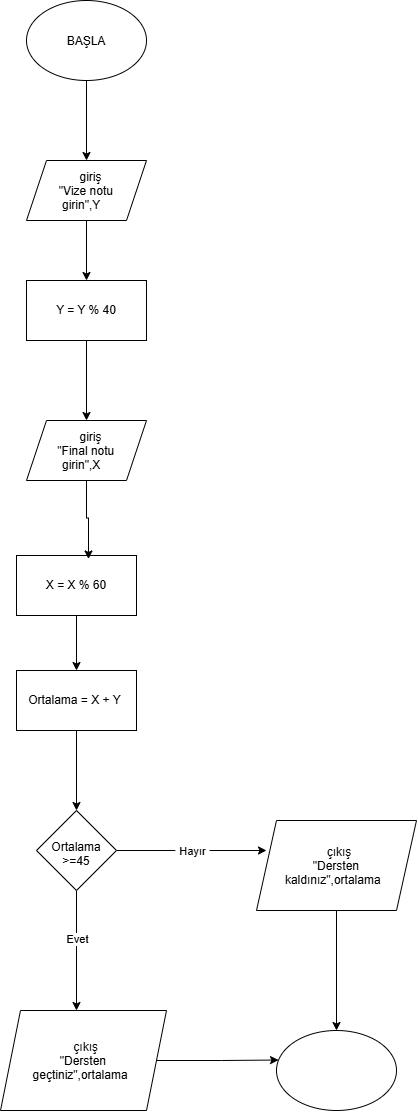

The diagram above was exported from draw.io. Its source (the exported page's mxGraphModel, read from the mxfile embedded in the PNG):
<mxGraphModel dx="934" dy="597" grid="1" gridSize="10" guides="1" tooltips="1" connect="1" arrows="1" fold="1" page="1" pageScale="1" pageWidth="827" pageHeight="1169" math="0" shadow="0">
  <root>
    <mxCell id="0" />
    <mxCell id="1" parent="0" />
    <mxCell id="1Ik2AE4ZWCNblu5WadOV-2" edge="1" parent="1" source="1Ik2AE4ZWCNblu5WadOV-1" style="edgeStyle=orthogonalEdgeStyle;rounded=0;orthogonalLoop=1;jettySize=auto;html=1;exitX=0.5;exitY=1;exitDx=0;exitDy=0;defaultLabelBackgroundColor=page;labelPadding=0 4;" target="1Ik2AE4ZWCNblu5WadOV-3">
      <mxGeometry relative="1" as="geometry">
        <mxPoint x="380" y="160" as="targetPoint" />
      </mxGeometry>
    </mxCell>
    <mxCell id="1Ik2AE4ZWCNblu5WadOV-1" parent="1" style="ellipse;whiteSpace=wrap;html=1;shapeInside=1;" value="BAŞLA" vertex="1">
      <mxGeometry height="80" width="120" x="320" as="geometry" />
    </mxCell>
    <mxCell id="1Ik2AE4ZWCNblu5WadOV-5" edge="1" parent="1" source="1Ik2AE4ZWCNblu5WadOV-3" style="edgeStyle=orthogonalEdgeStyle;rounded=0;orthogonalLoop=1;jettySize=auto;html=1;exitX=0.5;exitY=1;exitDx=0;exitDy=0;defaultLabelBackgroundColor=page;labelPadding=0 4;" target="1Ik2AE4ZWCNblu5WadOV-4">
      <mxGeometry relative="1" as="geometry" />
    </mxCell>
    <mxCell id="1Ik2AE4ZWCNblu5WadOV-3" parent="1" style="shape=parallelogram;perimeter=parallelogramPerimeter;whiteSpace=wrap;html=1;shapeInside=1;fixedSize=1;" value="giriş&lt;div&gt;&quot;Vize notu girin&quot;,Y&lt;/div&gt;&lt;div&gt;&lt;br&gt;&lt;/div&gt;" vertex="1">
      <mxGeometry height="60" width="120" x="320" y="160" as="geometry" />
    </mxCell>
    <mxCell id="1Ik2AE4ZWCNblu5WadOV-6" edge="1" parent="1" source="1Ik2AE4ZWCNblu5WadOV-4" style="edgeStyle=orthogonalEdgeStyle;rounded=0;orthogonalLoop=1;jettySize=auto;html=1;exitX=0.5;exitY=1;exitDx=0;exitDy=0;defaultLabelBackgroundColor=page;labelPadding=0 4;" target="1Ik2AE4ZWCNblu5WadOV-7">
      <mxGeometry relative="1" as="geometry">
        <mxPoint x="380" y="450" as="targetPoint" />
      </mxGeometry>
    </mxCell>
    <mxCell id="1Ik2AE4ZWCNblu5WadOV-4" parent="1" style="rounded=0;whiteSpace=wrap;html=1;" value="Y = Y % 40" vertex="1">
      <mxGeometry height="60" width="120" x="320" y="280" as="geometry" />
    </mxCell>
    <mxCell id="1Ik2AE4ZWCNblu5WadOV-7" parent="1" style="shape=parallelogram;perimeter=parallelogramPerimeter;whiteSpace=wrap;html=1;shapeInside=1;fixedSize=1;" value="giriş&lt;div&gt;&quot;Final notu girin&quot;,X&lt;/div&gt;" vertex="1">
      <mxGeometry height="60" width="120" x="320" y="420" as="geometry" />
    </mxCell>
    <mxCell id="1Ik2AE4ZWCNblu5WadOV-10" edge="1" parent="1" source="1Ik2AE4ZWCNblu5WadOV-8" style="edgeStyle=orthogonalEdgeStyle;rounded=0;orthogonalLoop=1;jettySize=auto;html=1;exitX=0.5;exitY=1;exitDx=0;exitDy=0;defaultLabelBackgroundColor=page;labelPadding=0 4;" target="1Ik2AE4ZWCNblu5WadOV-11">
      <mxGeometry relative="1" as="geometry">
        <mxPoint x="370" y="700" as="targetPoint" />
      </mxGeometry>
    </mxCell>
    <mxCell id="1Ik2AE4ZWCNblu5WadOV-8" parent="1" style="rounded=0;whiteSpace=wrap;html=1;" value="X = X % 60" vertex="1">
      <mxGeometry height="60" width="120" x="310" y="555" as="geometry" />
    </mxCell>
    <mxCell id="1Ik2AE4ZWCNblu5WadOV-9" edge="1" parent="1" source="1Ik2AE4ZWCNblu5WadOV-7" style="edgeStyle=orthogonalEdgeStyle;rounded=0;orthogonalLoop=1;jettySize=auto;html=1;exitX=0.5;exitY=1;exitDx=0;exitDy=0;entryX=0.6;entryY=0.058;entryDx=0;entryDy=0;entryPerimeter=0;defaultLabelBackgroundColor=page;labelPadding=0 4;" target="1Ik2AE4ZWCNblu5WadOV-8">
      <mxGeometry relative="1" as="geometry" />
    </mxCell>
    <mxCell id="1Ik2AE4ZWCNblu5WadOV-13" edge="1" parent="1" source="1Ik2AE4ZWCNblu5WadOV-11" style="edgeStyle=orthogonalEdgeStyle;rounded=0;orthogonalLoop=1;jettySize=auto;html=1;exitX=0.5;exitY=1;exitDx=0;exitDy=0;entryX=0.5;entryY=0;entryDx=0;entryDy=0;defaultLabelBackgroundColor=page;labelPadding=0 4;" target="1Ik2AE4ZWCNblu5WadOV-12">
      <mxGeometry relative="1" as="geometry" />
    </mxCell>
    <mxCell id="1Ik2AE4ZWCNblu5WadOV-11" parent="1" style="rounded=0;whiteSpace=wrap;html=1;" value="Ortalama = X + Y&amp;nbsp;" vertex="1">
      <mxGeometry height="60" width="120" x="310" y="670" as="geometry" />
    </mxCell>
    <mxCell id="1Ik2AE4ZWCNblu5WadOV-14" edge="1" parent="1" source="1Ik2AE4ZWCNblu5WadOV-12" style="edgeStyle=orthogonalEdgeStyle;rounded=0;orthogonalLoop=1;jettySize=auto;html=1;exitX=0.5;exitY=1;exitDx=0;exitDy=0;defaultLabelBackgroundColor=page;labelPadding=0 4;">
      <mxGeometry relative="1" as="geometry">
        <mxPoint x="370" y="1010" as="targetPoint" />
      </mxGeometry>
    </mxCell>
    <mxCell id="1Ik2AE4ZWCNblu5WadOV-15" connectable="0" parent="1Ik2AE4ZWCNblu5WadOV-14" style="edgeLabel;html=1;align=center;verticalAlign=middle;resizable=0;points=[];inheritText=1;defaultLabelBackgroundColor=page;labelPadding=0 4;" value="Evet" vertex="1">
      <mxGeometry relative="1" x="-0.2" as="geometry">
        <mxPoint as="offset" />
      </mxGeometry>
    </mxCell>
    <mxCell id="1Ik2AE4ZWCNblu5WadOV-16" edge="1" parent="1" source="1Ik2AE4ZWCNblu5WadOV-12" style="edgeStyle=orthogonalEdgeStyle;rounded=0;orthogonalLoop=1;jettySize=auto;html=1;exitX=1;exitY=0.5;exitDx=0;exitDy=0;defaultLabelBackgroundColor=page;labelPadding=0 4;">
      <mxGeometry relative="1" as="geometry">
        <mxPoint x="560" y="850" as="targetPoint" />
      </mxGeometry>
    </mxCell>
    <mxCell id="1Ik2AE4ZWCNblu5WadOV-17" connectable="0" parent="1Ik2AE4ZWCNblu5WadOV-16" style="edgeLabel;html=1;align=center;verticalAlign=middle;resizable=0;points=[];inheritText=1;defaultLabelBackgroundColor=page;labelPadding=0 4;" value="Hayır" vertex="1">
      <mxGeometry relative="1" as="geometry">
        <mxPoint as="offset" />
      </mxGeometry>
    </mxCell>
    <mxCell id="1Ik2AE4ZWCNblu5WadOV-12" parent="1" style="rhombus;whiteSpace=wrap;html=1;shapeInside=1;" value="Ortalama &amp;gt;=45" vertex="1">
      <mxGeometry height="80" width="80" x="330" y="810" as="geometry" />
    </mxCell>
    <mxCell id="1Ik2AE4ZWCNblu5WadOV-21" edge="1" parent="1" source="1Ik2AE4ZWCNblu5WadOV-18" style="edgeStyle=orthogonalEdgeStyle;rounded=0;orthogonalLoop=1;jettySize=auto;html=1;exitX=0.5;exitY=1;exitDx=0;exitDy=0;entryX=0.5;entryY=0;entryDx=0;entryDy=0;defaultLabelBackgroundColor=page;labelPadding=0 4;" target="1Ik2AE4ZWCNblu5WadOV-20">
      <mxGeometry relative="1" as="geometry" />
    </mxCell>
    <mxCell id="1Ik2AE4ZWCNblu5WadOV-18" parent="1" style="shape=parallelogram;perimeter=parallelogramPerimeter;whiteSpace=wrap;html=1;shapeInside=1;fixedSize=1;" value="çıkış&lt;div&gt;&quot;Dersten kaldınız&quot;,ortalama&lt;/div&gt;" vertex="1">
      <mxGeometry height="90" width="160" x="550" y="820" as="geometry" />
    </mxCell>
    <mxCell id="1Ik2AE4ZWCNblu5WadOV-19" parent="1" style="shape=parallelogram;perimeter=parallelogramPerimeter;whiteSpace=wrap;html=1;shapeInside=1;fixedSize=1;" value="çıkış&lt;div&gt;&quot;Dersten geçtiniz&quot;,ortalama&lt;br&gt;&lt;div&gt;&lt;br&gt;&lt;/div&gt;&lt;/div&gt;" vertex="1">
      <mxGeometry height="100" width="166" x="294" y="1010" as="geometry" />
    </mxCell>
    <mxCell id="1Ik2AE4ZWCNblu5WadOV-20" parent="1" style="ellipse;whiteSpace=wrap;html=1;shapeInside=1;" value="" vertex="1">
      <mxGeometry height="80" width="120" x="570" y="1030" as="geometry" />
    </mxCell>
    <mxCell id="1Ik2AE4ZWCNblu5WadOV-22" edge="1" parent="1" source="1Ik2AE4ZWCNblu5WadOV-19" style="edgeStyle=orthogonalEdgeStyle;rounded=0;orthogonalLoop=1;jettySize=auto;html=1;exitX=1;exitY=0.5;exitDx=0;exitDy=0;entryX=0.017;entryY=0.369;entryDx=0;entryDy=0;entryPerimeter=0;defaultLabelBackgroundColor=page;labelPadding=0 4;" target="1Ik2AE4ZWCNblu5WadOV-20">
      <mxGeometry relative="1" as="geometry" />
    </mxCell>
  </root>
</mxGraphModel>